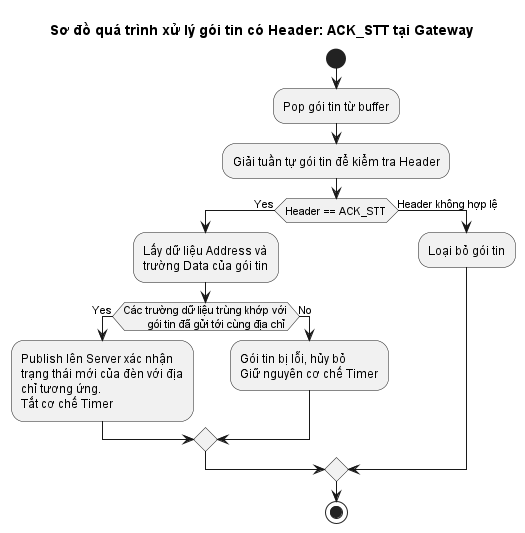

The diagram above was rendered by PlantUML. Its source (embedded in the PNG):
@startuml gateway_ack
title Sơ đồ quá trình xử lý gói tin có Header: ACK_STT tại Gateway

start
    :Pop gói tin từ buffer;
    :Giải tuần tự gói tin để kiểm tra Header;

    if (Header == ACK_STT) then (Yes)
        :Lấy dữ liệu Address và
        trường Data của gói tin;
        if (Các trường dữ liệu trùng khớp với
        gói tin đã gửi tới cùng địa chỉ) then (Yes)
            :Publish lên Server xác nhận
            trạng thái mới của đèn với địa
            chỉ tương ứng.
            Tắt cơ chế Timer;
        else (No)
            :Gói tin bị lỗi, hủy bỏ
            Giữ nguyên cơ chế Timer;
        endif
    else (Header không hợp lệ)
        :Loại bỏ gói tin;
    endif
stop
@enduml